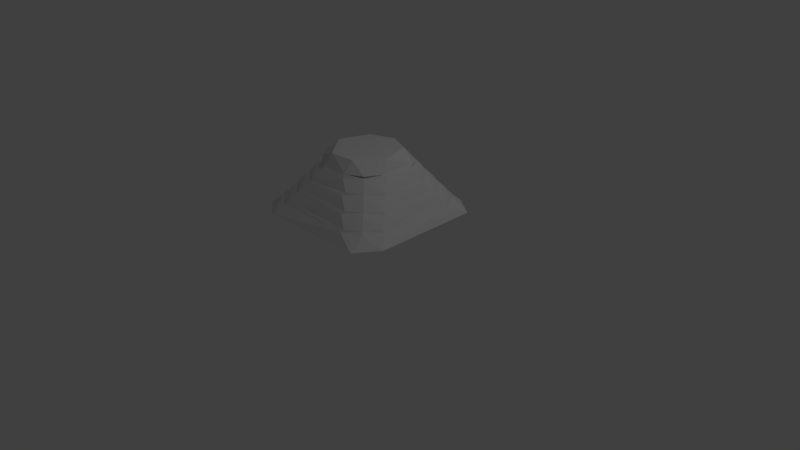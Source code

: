 # Source: Stand.blend  (saved by Blender 2.79.0; exported with 4.5.12 LTS)
import bpy
from mathutils import Matrix  # noqa: F401  (used for matrix-valued properties, if any)

bpy.ops.wm.read_factory_settings(use_empty=True)
scene = bpy.context.scene
scene.name = 'Scene'

# ---- collections
col_collection_1 = bpy.data.collections.new('Collection 1'); scene.collection.children.link(col_collection_1)

# ---- materials (node trees are filled in below, after node groups)
mat_material = bpy.data.materials.new('Material')
mat_material.alpha_threshold = 0.0
mat_material.use_transparent_shadow = False
mat_material.roughness = 0.5
mat_material.line_color = (0.0, 0.0, 0.0, 1.0)

# ---- material node trees

# ---- world
world_world = bpy.data.worlds.new('World'); scene.world = world_world
world_world.color = (0.05088, 0.05088, 0.05088)
world_world.use_sun_shadow = False
world_world.sun_shadow_jitter_overblur = 0.0
world_world.cycles.sampling_method = 'MANUAL'

# ---- cameras
cam_camera = bpy.data.cameras.new('Camera')
cam_camera.clip_end = 100.0
cam_camera.lens = 35.0
cam_camera.sensor_width = 32.0
cam_camera.sensor_height = 18.0
cam_camera.ortho_scale = 7.314
cam_camera.dof.focus_distance = 0.0
cam_camera.dof.aperture_fstop = 128.0

# ---- lights
light_lamp = bpy.data.lights.new('Lamp', 'POINT')
light_lamp.transmission_factor = 0.0
light_lamp.cutoff_distance = 30.0
light_lamp.energy = 100.0
light_lamp.shadow_buffer_clip_start = 1.001
light_lamp.shadow_soft_size = 0.1
light_lamp.shadow_maximum_resolution = 0.006
light_lamp.use_absolute_resolution = True

# ---- meshes
me_cube = bpy.data.meshes.new('Cube')
me_cube.from_pydata([(0.5528, 1.0, 0.6658), (1.0, 0.5528, 0.6658), (0.691, 0.9781, 0.6658), (0.8157, 0.9146, 0.6658), (0.9146, 0.8157, 0.6658), (0.9781, 0.691, 0.6658), (1.0, -0.5528, 0.6658), (0.5528, -1.0, 0.6658), (0.9781, -0.691, 0.6658), (0.9146, -0.8157, 0.6658), (0.8157, -0.9146, 0.6658), (0.691, -0.9781, 0.6658), (-0.5528, -1.0, 0.6658), (-1.0, -0.5528, 0.6658), (-0.691, -0.9781, 0.6658), (-0.8157, -0.9146, 0.6658), (-0.9146, -0.8157, 0.6658), (-0.9781, -0.691, 0.6658), (-1.0, 0.5528, 0.6658), (-0.5528, 1.0, 0.6658), (-0.9781, 0.691, 0.6658), (-0.9146, 0.8157, 0.6658), (-0.8157, 0.9146, 0.6658), (-0.691, 0.9781, 0.6658), (0.4414, -0.005782, 1.466), (-0.005781, 0.4414, 1.466), (0.4195, 0.1324, 1.466), (0.356, 0.257, 1.466), (0.257, 0.356, 1.466), (0.1324, 0.4195, 1.466), (-0.005782, -0.4414, 1.466), (0.4414, 0.005781, 1.466), (0.1324, -0.4195, 1.466), (0.257, -0.356, 1.466), (0.356, -0.257, 1.466), (0.4195, -0.1324, 1.466), (-0.4414, 0.005781, 1.466), (0.005781, -0.4414, 1.466), (-0.4195, -0.1324, 1.466), (-0.356, -0.257, 1.466), (-0.257, -0.356, 1.466), (-0.1324, -0.4195, 1.466), (0.005781, 0.4414, 1.466), (-0.4414, -0.005781, 1.466), (-0.1324, 0.4195, 1.466), (-0.257, 0.356, 1.466), (-0.356, 0.257, 1.466), (-0.4195, 0.1324, 1.466), (-0.8419, 0.3948, 0.8378), (-0.3948, 0.8419, 0.8378), (-0.8201, 0.533, 0.8378), (-0.7565, 0.6576, 0.8378), (-0.6576, 0.7565, 0.8378), (-0.533, 0.8201, 0.8378), (-0.4217, 0.8688, 0.7992), (-0.8688, 0.4217, 0.7992), (-0.5599, 0.847, 0.7992), (-0.6845, 0.7834, 0.7992), (-0.7834, 0.6845, 0.7992), (-0.847, 0.5599, 0.7992), (0.8688, 0.4217, 0.7992), (0.4217, 0.8688, 0.7992), (0.847, 0.5599, 0.7992), (0.7834, 0.6845, 0.7992), (0.6845, 0.7834, 0.7992), (0.5599, 0.847, 0.7992), (0.3948, 0.8419, 0.8378), (0.8419, 0.3948, 0.8378), (0.533, 0.8201, 0.8378), (0.6576, 0.7565, 0.8378), (0.7565, 0.6576, 0.8378), (0.8201, 0.533, 0.8378), (-0.7302, 0.2831, 0.9979), (-0.2831, 0.7302, 0.9979), (-0.7083, 0.4212, 0.9979), (-0.6448, 0.5459, 0.9979), (-0.5459, 0.6448, 0.9979), (-0.4212, 0.7083, 0.9979), (-0.31, 0.7571, 0.9593), (-0.7571, 0.31, 0.9593), (-0.4481, 0.7352, 0.9593), (-0.5728, 0.6717, 0.9593), (-0.6717, 0.5728, 0.9593), (-0.7352, 0.4481, 0.9593), (0.7571, 0.31, 0.9593), (0.31, 0.7571, 0.9593), (0.7352, 0.4481, 0.9593), (0.6717, 0.5728, 0.9593), (0.5728, 0.6717, 0.9593), (0.4481, 0.7352, 0.9593), (0.2831, 0.7302, 0.9979), (0.7302, 0.2831, 0.9979), (0.4212, 0.7083, 0.9979), (0.5459, 0.6448, 0.9979), (0.6448, 0.5459, 0.9979), (0.7083, 0.4212, 0.9979), (-0.6185, 0.1713, 1.158), (-0.1713, 0.6185, 1.158), (-0.5966, 0.3095, 1.158), (-0.5331, 0.4342, 1.158), (-0.4342, 0.5331, 1.158), (-0.3095, 0.5966, 1.158), (-0.1982, 0.6454, 1.119), (-0.6454, 0.1982, 1.119), (-0.3364, 0.6235, 1.119), (-0.4611, 0.56, 1.119), (-0.56, 0.4611, 1.119), (-0.6235, 0.3364, 1.119), (0.6454, 0.1982, 1.119), (0.1982, 0.6454, 1.119), (0.6235, 0.3364, 1.119), (0.56, 0.4611, 1.119), (0.4611, 0.56, 1.119), (0.3364, 0.6235, 1.119), (0.1713, 0.6185, 1.158), (0.6185, 0.1713, 1.158), (0.3095, 0.5966, 1.158), (0.4342, 0.5331, 1.158), (0.5331, 0.4342, 1.158), (0.5966, 0.3095, 1.158), (-0.5068, 0.05961, 1.318), (-0.05961, 0.5068, 1.318), (-0.4849, 0.1978, 1.318), (-0.4214, 0.3224, 1.318), (-0.3224, 0.4214, 1.318), (-0.1978, 0.4849, 1.318), (-0.08651, 0.5337, 1.28), (-0.5337, 0.08651, 1.28), (-0.2247, 0.5118, 1.28), (-0.3493, 0.4483, 1.28), (-0.4483, 0.3493, 1.28), (-0.5118, 0.2247, 1.28), (0.5337, 0.08651, 1.28), (0.08651, 0.5337, 1.28), (0.5118, 0.2247, 1.28), (0.4483, 0.3493, 1.28), (0.3493, 0.4483, 1.28), (0.2247, 0.5118, 1.28), (0.05961, 0.5068, 1.318), (0.5068, 0.05961, 1.318), (0.1978, 0.4849, 1.318), (0.3224, 0.4214, 1.318), (0.4214, 0.3224, 1.318), (0.4849, 0.1978, 1.318), (0.4277, 0.8748, 0.8451), (0.8748, 0.4277, 0.8451), (0.5658, 0.8529, 0.8451), (0.6905, 0.7894, 0.8451), (0.7894, 0.6905, 0.8451), (0.8529, 0.5658, 0.8451), (0.9017, 0.4546, 0.8066), (0.4546, 0.9017, 0.8066), (0.8798, 0.5927, 0.8066), (0.8163, 0.7174, 0.8066), (0.7174, 0.8163, 0.8066), (0.5928, 0.8798, 0.8066), (0.3159, 0.7631, 1.005), (0.7631, 0.3159, 1.005), (0.4541, 0.7412, 1.005), (0.5788, 0.6777, 1.005), (0.6777, 0.5788, 1.005), (0.7412, 0.4541, 1.005), (0.3428, 0.79, 0.9667), (0.79, 0.3428, 0.9667), (0.481, 0.7681, 0.9667), (0.6057, 0.7046, 0.9667), (0.7046, 0.6057, 0.9667), (0.7681, 0.481, 0.9667), (0.6514, 0.2042, 1.165), (0.2042, 0.6514, 1.165), (0.6295, 0.3424, 1.165), (0.566, 0.467, 1.165), (0.467, 0.566, 1.165), (0.3424, 0.6295, 1.165), (0.2311, 0.6783, 1.127), (0.6783, 0.2311, 1.127), (0.3693, 0.6564, 1.127), (0.494, 0.5929, 1.127), (0.5929, 0.494, 1.127), (0.6564, 0.3693, 1.127), (0.5396, 0.09249, 1.325), (0.09249, 0.5396, 1.325), (0.5178, 0.2307, 1.325), (0.4542, 0.3553, 1.325), (0.3553, 0.4542, 1.325), (0.2307, 0.5178, 1.325), (0.1194, 0.5665, 1.287), (0.5665, 0.1194, 1.287), (0.2576, 0.5447, 1.287), (0.3822, 0.4811, 1.287), (0.4811, 0.3822, 1.287), (0.5447, 0.2576, 1.287), (0.9017, -0.4546, 0.8066), (0.4546, -0.9017, 0.8066), (0.8798, -0.5928, 0.8066), (0.8163, -0.7174, 0.8066), (0.7174, -0.8163, 0.8066), (0.5927, -0.8798, 0.8066), (0.8748, -0.4277, 0.8451), (0.4277, -0.8748, 0.8451), (0.8529, -0.5658, 0.8451), (0.7894, -0.6905, 0.8451), (0.6905, -0.7894, 0.8451), (0.5658, -0.8529, 0.8451), (0.79, -0.3428, 0.9667), (0.3428, -0.79, 0.9667), (0.7681, -0.481, 0.9667), (0.7046, -0.6057, 0.9667), (0.6057, -0.7046, 0.9667), (0.481, -0.7681, 0.9667), (0.3159, -0.7631, 1.005), (0.7631, -0.3159, 1.005), (0.4541, -0.7412, 1.005), (0.5788, -0.6777, 1.005), (0.6777, -0.5788, 1.005), (0.7412, -0.4541, 1.005), (0.2311, -0.6783, 1.127), (0.6783, -0.2311, 1.127), (0.3693, -0.6564, 1.127), (0.494, -0.5929, 1.127), (0.5929, -0.494, 1.127), (0.6564, -0.3693, 1.127), (0.2042, -0.6514, 1.165), (0.6514, -0.2042, 1.165), (0.3424, -0.6295, 1.165), (0.467, -0.566, 1.165), (0.566, -0.467, 1.165), (0.6295, -0.3424, 1.165), (0.1194, -0.5665, 1.287), (0.5665, -0.1194, 1.287), (0.2576, -0.5447, 1.287), (0.3822, -0.4811, 1.287), (0.4811, -0.3822, 1.287), (0.5447, -0.2576, 1.287), (0.5396, -0.09249, 1.325), (0.09249, -0.5396, 1.325), (0.5178, -0.2307, 1.325), (0.4542, -0.3553, 1.325), (0.3553, -0.4542, 1.325), (0.2307, -0.5178, 1.325), (-0.4546, -0.9017, 0.8066), (-0.9017, -0.4546, 0.8066), (-0.5928, -0.8798, 0.8066), (-0.7174, -0.8163, 0.8066), (-0.8163, -0.7174, 0.8066), (-0.8798, -0.5927, 0.8066), (-0.8748, -0.4277, 0.8451), (-0.4277, -0.8748, 0.8451), (-0.8529, -0.5658, 0.8451), (-0.7894, -0.6905, 0.8451), (-0.6905, -0.7894, 0.8451), (-0.5658, -0.8529, 0.8451), (-0.3428, -0.79, 0.9667), (-0.79, -0.3428, 0.9667), (-0.481, -0.7681, 0.9667), (-0.6057, -0.7046, 0.9667), (-0.7046, -0.6057, 0.9667), (-0.7681, -0.481, 0.9667), (-0.7631, -0.3159, 1.005), (-0.3159, -0.7631, 1.005), (-0.7412, -0.4541, 1.005), (-0.6777, -0.5788, 1.005), (-0.5788, -0.6777, 1.005), (-0.4541, -0.7412, 1.005), (-0.6783, -0.2311, 1.127), (-0.2311, -0.6783, 1.127), (-0.6564, -0.3693, 1.127), (-0.5929, -0.494, 1.127), (-0.494, -0.5929, 1.127), (-0.3693, -0.6564, 1.127), (-0.2042, -0.6514, 1.165), (-0.6514, -0.2042, 1.165), (-0.3424, -0.6295, 1.165), (-0.467, -0.566, 1.165), (-0.566, -0.467, 1.165), (-0.6295, -0.3424, 1.165), (-0.5665, -0.1194, 1.287), (-0.1194, -0.5665, 1.287), (-0.5447, -0.2576, 1.287), (-0.4811, -0.3822, 1.287), (-0.3822, -0.4811, 1.287), (-0.2576, -0.5447, 1.287), (-0.09249, -0.5396, 1.325), (-0.5396, -0.09249, 1.325), (-0.2307, -0.5178, 1.325), (-0.3553, -0.4542, 1.325), (-0.4542, -0.3553, 1.325), (-0.5178, -0.2307, 1.325), (-0.4546, 0.9017, 0.8066), (-0.9017, 0.4546, 0.8066), (-0.5927, 0.8798, 0.8066), (-0.7174, 0.8163, 0.8066), (-0.8163, 0.7174, 0.8066), (-0.8798, 0.5928, 0.8066), (-0.4277, 0.8748, 0.8451), (-0.8748, 0.4277, 0.8451), (-0.5658, 0.8529, 0.8451), (-0.6905, 0.7894, 0.8451), (-0.7894, 0.6905, 0.8451), (-0.8529, 0.5658, 0.8451), (-0.79, 0.3428, 0.9667), (-0.3428, 0.79, 0.9667), (-0.7681, 0.481, 0.9667), (-0.7046, 0.6057, 0.9667), (-0.6057, 0.7046, 0.9667), (-0.481, 0.7681, 0.9667), (-0.7631, 0.3159, 1.005), (-0.3159, 0.7631, 1.005), (-0.7412, 0.4541, 1.005), (-0.6777, 0.5788, 1.005), (-0.5788, 0.6777, 1.005), (-0.4541, 0.7412, 1.005), (-0.2311, 0.6783, 1.127), (-0.6783, 0.2311, 1.127), (-0.3693, 0.6564, 1.127), (-0.494, 0.5929, 1.127), (-0.5929, 0.494, 1.127), (-0.6564, 0.3693, 1.127), (-0.6514, 0.2042, 1.165), (-0.2042, 0.6514, 1.165), (-0.6295, 0.3424, 1.165), (-0.566, 0.467, 1.165), (-0.467, 0.566, 1.165), (-0.3424, 0.6295, 1.165), (-0.5665, 0.1194, 1.287), (-0.1194, 0.5665, 1.287), (-0.5447, 0.2576, 1.287), (-0.4811, 0.3822, 1.287), (-0.3822, 0.4811, 1.287), (-0.2576, 0.5447, 1.287), (-0.5396, 0.09249, 1.325), (-0.09249, 0.5396, 1.325), (-0.5178, 0.2307, 1.325), (-0.4542, 0.3553, 1.325), (-0.3553, 0.4542, 1.325), (-0.2307, 0.5178, 1.325), (-0.8688, -0.4217, 0.7992), (-0.4217, -0.8688, 0.7992), (-0.847, -0.5599, 0.7992), (-0.7834, -0.6845, 0.7992), (-0.6845, -0.7834, 0.7992), (-0.5599, -0.847, 0.7992), (-0.3948, -0.8419, 0.8378), (-0.8419, -0.3948, 0.8378), (-0.533, -0.8201, 0.8378), (-0.6576, -0.7565, 0.8378), (-0.7565, -0.6576, 0.8378), (-0.8201, -0.533, 0.8378), (-0.7571, -0.31, 0.9593), (-0.31, -0.7571, 0.9593), (-0.7352, -0.4481, 0.9593), (-0.6717, -0.5728, 0.9593), (-0.5728, -0.6717, 0.9593), (-0.4481, -0.7352, 0.9593), (-0.2831, -0.7302, 0.9979), (-0.7302, -0.2831, 0.9979), (-0.4212, -0.7083, 0.9979), (-0.5459, -0.6448, 0.9979), (-0.6448, -0.5459, 0.9979), (-0.7083, -0.4212, 0.9979), (-0.6454, -0.1982, 1.119), (-0.1982, -0.6454, 1.119), (-0.6235, -0.3364, 1.119), (-0.56, -0.4611, 1.119), (-0.4611, -0.56, 1.119), (-0.3364, -0.6235, 1.119), (-0.1713, -0.6185, 1.158), (-0.6185, -0.1713, 1.158), (-0.3095, -0.5966, 1.158), (-0.4342, -0.5331, 1.158), (-0.5331, -0.4342, 1.158), (-0.5966, -0.3095, 1.158), (-0.5337, -0.08651, 1.28), (-0.08651, -0.5337, 1.28), (-0.5118, -0.2247, 1.28), (-0.4483, -0.3493, 1.28), (-0.3493, -0.4483, 1.28), (-0.2247, -0.5118, 1.28), (-0.05961, -0.5068, 1.318), (-0.5068, -0.05961, 1.318), (-0.1978, -0.4849, 1.318), (-0.3224, -0.4214, 1.318), (-0.4214, -0.3224, 1.318), (-0.4849, -0.1978, 1.318), (0.4217, -0.8688, 0.7992), (0.8688, -0.4217, 0.7992), (0.5599, -0.847, 0.7992), (0.6845, -0.7834, 0.7992), (0.7834, -0.6845, 0.7992), (0.847, -0.5599, 0.7992), (0.8419, -0.3948, 0.8378), (0.3948, -0.8419, 0.8378), (0.8201, -0.533, 0.8378), (0.7565, -0.6576, 0.8378), (0.6576, -0.7565, 0.8378), (0.533, -0.8201, 0.8378), (0.31, -0.7571, 0.9593), (0.7571, -0.31, 0.9593), (0.4481, -0.7352, 0.9593), (0.5728, -0.6717, 0.9593), (0.6717, -0.5728, 0.9593), (0.7352, -0.4481, 0.9593), (0.7302, -0.2831, 0.9979), (0.2831, -0.7302, 0.9979), (0.7083, -0.4212, 0.9979), (0.6448, -0.5459, 0.9979), (0.5459, -0.6448, 0.9979), (0.4212, -0.7083, 0.9979), (0.1982, -0.6454, 1.119), (0.6454, -0.1982, 1.119), (0.3364, -0.6235, 1.119), (0.4611, -0.56, 1.119), (0.56, -0.4611, 1.119), (0.6235, -0.3364, 1.119), (0.6185, -0.1713, 1.158), (0.1713, -0.6185, 1.158), (0.5966, -0.3095, 1.158), (0.5331, -0.4342, 1.158), (0.4342, -0.5331, 1.158), (0.3095, -0.5966, 1.158), (0.5337, -0.08651, 1.28), (0.08651, -0.5337, 1.28), (0.5118, -0.2247, 1.28), (0.4483, -0.3493, 1.28), (0.3493, -0.4483, 1.28), (0.2247, -0.5118, 1.28), (0.05961, -0.5068, 1.318), (0.5068, -0.05961, 1.318), (0.1978, -0.4849, 1.318), (0.3224, -0.4214, 1.318), (0.4214, -0.3224, 1.318), (0.4849, -0.1978, 1.318)], [], [(151, 0, 19, 288), (25, 181, 331, 42), (13, 241, 289, 18), (180, 24, 31, 234), (379, 120, 127, 372), (174, 156, 307, 312), (24, 26, 27, 28, 29, 25, 42, 44, 45, 46, 47, 43, 36, 38, 39, 40, 41, 37, 30, 32, 33, 34, 35, 31), (235, 30, 37, 282), (240, 193, 384, 337), (186, 169, 319, 325), (258, 264, 313, 306), (271, 276, 324, 318), (391, 342, 337, 384), (61, 54, 49, 66), (252, 205, 396, 349), (265, 216, 408, 361), (277, 228, 421, 373), (283, 36, 43, 330), (7, 193, 240, 12), (145, 163, 204, 198), (157, 175, 217, 211), (168, 187, 229, 223), (157, 211, 402, 91), (199, 205, 252, 247), (367, 96, 103, 360), (151, 288, 54, 61), (324, 276, 372, 127), (145, 198, 390, 67), (139, 427, 420, 132), (355, 72, 79, 348), (289, 241, 336, 55), (186, 325, 126, 133), (235, 282, 378, 426), (246, 253, 300, 295), (300, 253, 348, 79), (174, 312, 102, 109), (319, 169, 114, 97), (222, 270, 366, 415), (0, 2, 3, 4, 5, 1, 6, 8, 9, 10, 11, 7, 12, 14, 15, 16, 17, 13, 18, 20, 21, 22, 23, 19), (271, 318, 96, 367), (258, 306, 72, 355), (246, 295, 48, 343), (294, 144, 66, 49), (85, 78, 73, 90), (109, 102, 97, 114), (283, 330, 120, 379), (403, 354, 349, 396), (415, 366, 361, 408), (426, 378, 373, 421), (192, 150, 60, 385), (204, 163, 84, 397), (217, 175, 108, 409), (229, 187, 132, 420), (133, 126, 121, 138), (199, 247, 342, 391), (343, 48, 55, 336), (331, 181, 138, 121), (67, 390, 385, 60), (168, 223, 414, 115), (115, 414, 409, 108), (210, 216, 265, 259), (162, 144, 294, 301), (210, 259, 354, 403), (307, 156, 90, 73), (180, 234, 427, 139), (313, 264, 360, 103), (162, 301, 78, 85), (222, 228, 277, 270), (91, 402, 397, 84), (373, 378, 380, 377), (377, 380, 381, 376), (376, 381, 382, 375), (375, 382, 383, 374), (374, 383, 379, 372), (103, 96, 98, 107), (107, 98, 99, 106), (106, 99, 100, 105), (105, 100, 101, 104), (104, 101, 97, 102), (139, 132, 134, 143), (143, 134, 135, 142), (142, 135, 136, 141), (141, 136, 137, 140), (140, 137, 133, 138), (409, 414, 416, 413), (413, 416, 417, 412), (412, 417, 418, 411), (411, 418, 419, 410), (410, 419, 415, 408), (397, 402, 404, 401), (401, 404, 405, 400), (400, 405, 406, 399), (399, 406, 407, 398), (398, 407, 403, 396), (385, 390, 392, 389), (389, 392, 393, 388), (388, 393, 394, 387), (387, 394, 395, 386), (386, 395, 391, 384), (361, 366, 368, 365), (365, 368, 369, 364), (364, 369, 370, 363), (363, 370, 371, 362), (362, 371, 367, 360), (349, 354, 356, 353), (353, 356, 357, 352), (352, 357, 358, 351), (351, 358, 359, 350), (350, 359, 355, 348), (67, 60, 62, 71), (71, 62, 63, 70), (70, 63, 64, 69), (69, 64, 65, 68), (68, 65, 61, 66), (79, 72, 74, 83), (83, 74, 75, 82), (82, 75, 76, 81), (81, 76, 77, 80), (80, 77, 73, 78), (91, 84, 86, 95), (95, 86, 87, 94), (94, 87, 88, 93), (93, 88, 89, 92), (92, 89, 85, 90), (115, 108, 110, 119), (119, 110, 111, 118), (118, 111, 112, 117), (117, 112, 113, 116), (116, 113, 109, 114), (127, 120, 122, 131), (131, 122, 123, 130), (130, 123, 124, 129), (129, 124, 125, 128), (128, 125, 121, 126), (337, 342, 344, 341), (341, 344, 345, 340), (340, 345, 346, 339), (339, 346, 347, 338), (338, 347, 343, 336), (55, 48, 50, 59), (59, 50, 51, 58), (58, 51, 52, 57), (57, 52, 53, 56), (56, 53, 49, 54), (66, 144, 146, 68), (68, 146, 147, 69), (69, 147, 148, 70), (70, 148, 149, 71), (71, 149, 145, 67), (199, 391, 395, 203), (203, 395, 394, 202), (202, 394, 393, 201), (201, 393, 392, 200), (200, 392, 390, 198), (60, 150, 152, 62), (62, 152, 153, 63), (63, 153, 154, 64), (64, 154, 155, 65), (65, 155, 151, 61), (289, 55, 59, 293), (293, 59, 58, 292), (292, 58, 57, 291), (291, 57, 56, 290), (290, 56, 54, 288), (331, 121, 125, 335), (335, 125, 124, 334), (334, 124, 123, 333), (333, 123, 122, 332), (332, 122, 120, 330), (372, 276, 278, 374), (374, 278, 279, 375), (375, 279, 280, 376), (376, 280, 281, 377), (377, 281, 277, 373), (229, 420, 422, 233), (233, 422, 423, 232), (232, 423, 424, 231), (231, 424, 425, 230), (230, 425, 421, 228), (427, 234, 236, 431), (431, 236, 237, 430), (430, 237, 238, 429), (429, 238, 239, 428), (428, 239, 235, 426), (283, 379, 383, 287), (287, 383, 382, 286), (286, 382, 381, 285), (285, 381, 380, 284), (284, 380, 378, 282), (72, 306, 308, 74), (74, 308, 309, 75), (75, 309, 310, 76), (76, 310, 311, 77), (77, 311, 307, 73), (157, 91, 95, 161), (161, 95, 94, 160), (160, 94, 93, 159), (159, 93, 92, 158), (158, 92, 90, 156), (102, 312, 314, 104), (104, 314, 315, 105), (105, 315, 316, 106), (106, 316, 317, 107), (107, 317, 313, 103), (366, 270, 272, 368), (368, 272, 273, 369), (369, 273, 274, 370), (370, 274, 275, 371), (371, 275, 271, 367), (319, 97, 101, 323), (323, 101, 100, 322), (322, 100, 99, 321), (321, 99, 98, 320), (320, 98, 96, 318), (360, 264, 266, 362), (362, 266, 267, 363), (363, 267, 268, 364), (364, 268, 269, 365), (365, 269, 265, 361), (217, 409, 413, 221), (221, 413, 412, 220), (220, 412, 411, 219), (219, 411, 410, 218), (218, 410, 408, 216), (0, 151, 155, 2), (2, 155, 154, 3), (3, 154, 153, 4), (4, 153, 152, 5), (5, 152, 150, 1), (193, 7, 11, 197), (197, 11, 10, 196), (196, 10, 9, 195), (195, 9, 8, 194), (194, 8, 6, 192), (18, 289, 293, 20), (20, 293, 292, 21), (21, 292, 291, 22), (22, 291, 290, 23), (23, 290, 288, 19), (144, 162, 164, 146), (146, 164, 165, 147), (147, 165, 166, 148), (148, 166, 167, 149), (149, 167, 163, 145), (205, 199, 203, 209), (209, 203, 202, 208), (208, 202, 201, 207), (207, 201, 200, 206), (206, 200, 198, 204), (295, 300, 302, 299), (299, 302, 303, 298), (298, 303, 304, 297), (297, 304, 305, 296), (296, 305, 301, 294), (156, 174, 176, 158), (158, 176, 177, 159), (159, 177, 178, 160), (160, 178, 179, 161), (161, 179, 175, 157), (216, 210, 212, 218), (218, 212, 213, 219), (219, 213, 214, 220), (220, 214, 215, 221), (221, 215, 211, 217), (306, 313, 317, 308), (308, 317, 316, 309), (309, 316, 315, 310), (310, 315, 314, 311), (311, 314, 312, 307), (169, 186, 188, 173), (173, 188, 189, 172), (172, 189, 190, 171), (171, 190, 191, 170), (170, 191, 187, 168), (228, 222, 224, 230), (230, 224, 225, 231), (231, 225, 226, 232), (232, 226, 227, 233), (233, 227, 223, 229), (318, 324, 326, 320), (320, 326, 327, 321), (321, 327, 328, 322), (322, 328, 329, 323), (323, 329, 325, 319), (24, 180, 182, 26), (26, 182, 183, 27), (27, 183, 184, 28), (28, 184, 185, 29), (29, 185, 181, 25), (330, 43, 47, 332), (332, 47, 46, 333), (333, 46, 45, 334), (334, 45, 44, 335), (335, 44, 42, 331), (30, 235, 239, 32), (32, 239, 238, 33), (33, 238, 237, 34), (34, 237, 236, 35), (35, 236, 234, 31), (241, 13, 17, 245), (245, 17, 16, 244), (244, 16, 15, 243), (243, 15, 14, 242), (242, 14, 12, 240), (253, 246, 248, 257), (257, 248, 249, 256), (256, 249, 250, 255), (255, 250, 251, 254), (254, 251, 247, 252), (264, 258, 260, 266), (266, 260, 261, 267), (267, 261, 262, 268), (268, 262, 263, 269), (269, 263, 259, 265), (276, 271, 275, 278), (278, 275, 274, 279), (279, 274, 273, 280), (280, 273, 272, 281), (281, 272, 270, 277), (36, 283, 287, 38), (38, 287, 286, 39), (39, 286, 285, 40), (40, 285, 284, 41), (41, 284, 282, 37), (420, 427, 431, 422), (422, 431, 430, 423), (423, 430, 429, 424), (424, 429, 428, 425), (425, 428, 426, 421), (126, 325, 329, 128), (128, 329, 328, 129), (129, 328, 327, 130), (130, 327, 326, 131), (131, 326, 324, 127), (384, 193, 197, 386), (386, 197, 196, 387), (387, 196, 195, 388), (388, 195, 194, 389), (389, 194, 192, 385), (132, 187, 191, 134), (134, 191, 190, 135), (135, 190, 189, 136), (136, 189, 188, 137), (137, 188, 186, 133), (48, 295, 299, 50), (50, 299, 298, 51), (51, 298, 297, 52), (52, 297, 296, 53), (53, 296, 294, 49), (210, 403, 407, 212), (212, 407, 406, 213), (213, 406, 405, 214), (214, 405, 404, 215), (215, 404, 402, 211), (246, 343, 347, 248), (248, 347, 346, 249), (249, 346, 345, 250), (250, 345, 344, 251), (251, 344, 342, 247), (162, 85, 89, 164), (164, 89, 88, 165), (165, 88, 87, 166), (166, 87, 86, 167), (167, 86, 84, 163), (396, 205, 209, 398), (398, 209, 208, 399), (399, 208, 207, 400), (400, 207, 206, 401), (401, 206, 204, 397), (180, 139, 143, 182), (182, 143, 142, 183), (183, 142, 141, 184), (184, 141, 140, 185), (185, 140, 138, 181), (336, 241, 245, 338), (338, 245, 244, 339), (339, 244, 243, 340), (340, 243, 242, 341), (341, 242, 240, 337), (222, 415, 419, 224), (224, 419, 418, 225), (225, 418, 417, 226), (226, 417, 416, 227), (227, 416, 414, 223), (114, 169, 173, 116), (116, 173, 172, 117), (117, 172, 171, 118), (118, 171, 170, 119), (119, 170, 168, 115), (174, 109, 113, 176), (176, 113, 112, 177), (177, 112, 111, 178), (178, 111, 110, 179), (179, 110, 108, 175), (258, 355, 359, 260), (260, 359, 358, 261), (261, 358, 357, 262), (262, 357, 356, 263), (263, 356, 354, 259), (348, 253, 257, 350), (350, 257, 256, 351), (351, 256, 255, 352), (352, 255, 254, 353), (353, 254, 252, 349), (78, 301, 305, 80), (80, 305, 304, 81), (81, 304, 303, 82), (82, 303, 302, 83), (83, 302, 300, 79), (1, 150, 192, 6)])
me_cube.materials.append(mat_material)
me_cube.use_remesh_preserve_volume = False
me_cube.use_remesh_preserve_attributes = False
me_cube.use_mirror_vertex_groups = False
me_cube.update()

# ---- objects
ob_cube = bpy.data.objects.new('Cube', me_cube)
ob_lamp = bpy.data.objects.new('Lamp', light_lamp)
ob_camera = bpy.data.objects.new('Camera', cam_camera)

# ---- transforms, parenting, visibility, modifiers, constraints
ob_cube.location = (0.0, 0.0, 0.0)
ob_cube.lock_rotations_4d = False
ob_cube.empty_display_type = 'ARROWS'
ob_cube.lineart.crease_threshold = 0.0
_m = ob_cube.modifiers.new('Decimate', 'DECIMATE')
_m.ratio = 0.25
ob_lamp.location = (4.076, 1.005, 5.904)
ob_lamp.rotation_euler = (0.6503, 0.05522, 1.866)
ob_lamp.lock_rotations_4d = False
ob_lamp.empty_display_type = 'ARROWS'
ob_lamp.color = (0.0, 0.0, 0.0, 0.0)
ob_lamp.lineart.crease_threshold = 0.0
ob_camera.location = (7.481, -6.508, 5.344)
ob_camera.rotation_euler = (1.109, 0.0, 0.8149)
ob_camera.lock_rotations_4d = False
ob_camera.empty_display_type = 'ARROWS'
ob_camera.color = (0.0, 0.0, 0.0, 0.0)
ob_camera.display_type = 'WIRE'
ob_camera.lineart.crease_threshold = 0.0

# ---- collection membership
col_collection_1.objects.link(ob_cube)
col_collection_1.objects.link(ob_lamp)
col_collection_1.objects.link(ob_camera)

# ---- scene / render settings (as saved in the file)
scene.camera = ob_camera
scene.frame_start = 1; scene.frame_end = 250; scene.frame_set(1)
scene.render.engine = 'BLENDER_EEVEE_NEXT'
scene.render.resolution_percentage = 50
scene.render.dither_intensity = 0.0
scene.cycles.use_denoising = False
scene.cycles.samples = 128
scene.cycles.sampling_pattern = 'TABULATED_SOBOL'
scene.cycles.use_adaptive_sampling = False
scene.cycles.use_light_tree = False
scene.cycles.blur_glossy = 0.0
scene.cycles.sample_clamp_indirect = 0.0
scene.view_settings.view_transform = 'Standard'
bpy.context.view_layer.update()
